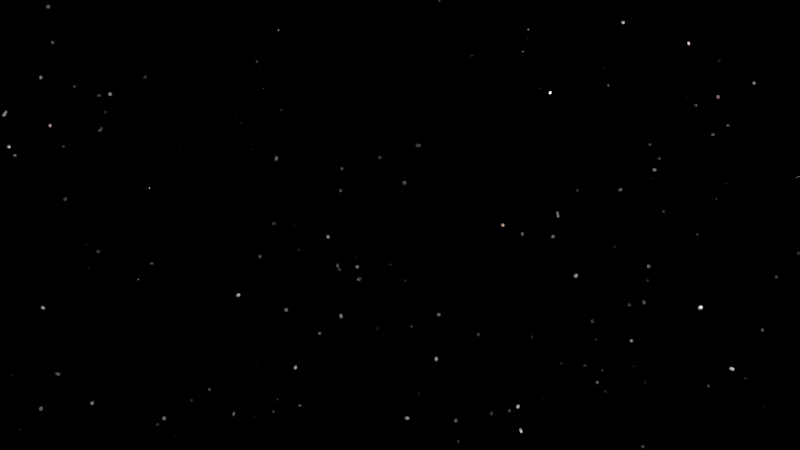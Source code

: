 # Source: HP-Shot_3.blend  (saved by Blender 2.76.0; exported with 4.5.12 LTS)
import bpy
from mathutils import Matrix  # noqa: F401  (used for matrix-valued properties, if any)

bpy.ops.wm.read_factory_settings(use_empty=True)
scene = bpy.context.scene
scene.name = 'Scene'

# ---- collections
col_collection_1 = bpy.data.collections.new('Collection 1'); scene.collection.children.link(col_collection_1)
col_scenegroup = bpy.data.collections.new('SceneGroup')  # instanced only; not linked into the scene

# ---- materials (node trees are filled in below, after node groups)
mat_material = bpy.data.materials.new('Material')
mat_material.alpha_threshold = 0.0
mat_material.roughness = 0.5

# ---- material node trees
mat_material.use_nodes = True; mat_material.node_tree.nodes.clear()
_N = mat_material.node_tree.nodes; _L = mat_material.node_tree.links
n0 = _N.new('ShaderNodeOutputMaterial'); n0.name = 'Material Output'; n0.location = (300, 300)
n1 = _N.new('ShaderNodeEmission'); n1.name = 'Emission'; n1.location = (10, 300)
n1.inputs[0].default_value = (0.8, 0.8, 0.8, 1.0)
n1.inputs[1].default_value = 6.0
_L.new(n1.outputs[0], n0.inputs[0])
n0.is_active_output = True

# ---- world
world_world = bpy.data.worlds.new('World'); scene.world = world_world
world_world.use_nodes = True; world_world.node_tree.nodes.clear()
_N = world_world.node_tree.nodes; _L = world_world.node_tree.links
n0 = _N.new('ShaderNodeOutputWorld'); n0.name = 'World Output'; n0.location = (616, 276)
n1 = _N.new('ShaderNodeTexVoronoi'); n1.name = 'Voronoi Texture'; n1.location = (-41, 324)
n1.inputs[2].default_value = 300.0
n2 = _N.new('ShaderNodeMath'); n2.name = 'Math'; n2.location = (139, 312)
n2.operation = 'MULTIPLY'
n2.inputs[1].default_value = 10.0
n3 = _N.new('ShaderNodeBackground'); n3.name = 'Background'; n3.location = (477, 286)
n4 = _N.new('ShaderNodeMath'); n4.name = 'Math.001'; n4.location = (304, 305)
n4.operation = 'SUBTRACT'
n4.inputs[1].default_value = 9.0
n5 = _N.new('ShaderNodeMath'); n5.name = 'Math.002'; n5.location = (0, 0)
n5.operation = 'MULTIPLY'
_L.new(n3.outputs[0], n0.inputs[0])
_L.new(n2.outputs[0], n4.inputs[0])
_L.new(n4.outputs[0], n3.inputs[0])
_L.new(n5.outputs[0], n2.inputs[0])
_L.new(n1.outputs[0], n5.inputs[0])
_L.new(n1.outputs[0], n5.inputs[1])
n0.is_active_output = True
world_world.color = (0.05088, 0.05088, 0.05088)
world_world.use_sun_shadow = False
world_world.sun_shadow_jitter_overblur = 0.0
world_world.cycles.sampling_method = 'MANUAL'
world_world.cycles.sample_map_resolution = 256

# ---- cameras
cam_camera_003 = bpy.data.cameras.new('Camera.003')
cam_camera_003.clip_end = 100.0
cam_camera_003.sensor_width = 32.0
cam_camera_003.sensor_height = 18.0
cam_camera_003.display_size = 2.0
cam_camera_003.dof.focus_distance = 0.0

# ---- meshes
me_plane = bpy.data.meshes.new('Plane')
me_plane.from_pydata([(-1.0, -1.0, 0.0), (1.0, -1.0, 0.0), (-1.0, 1.0, 0.0), (1.0, 1.0, 0.0)], [], [(0, 1, 3, 2)])
me_plane.materials.append(mat_material)
me_plane.use_remesh_preserve_volume = False
me_plane.use_remesh_preserve_attributes = False
me_plane.use_mirror_vertex_groups = False
me_plane.update()

# ---- curves / text
cu_nurbspath_002 = bpy.data.curves.new('NurbsPath.002', 'CURVE')
cu_nurbspath_002.dimensions = '3D'
_sp = cu_nurbspath_002.splines.new('NURBS'); _sp.points.add(4)
_sp.points.foreach_set('co', [-2.0, 0.0, 0.0, 1.0, -1.0, 0.0, 0.0, 1.0, 0.0, 0.0, 0.0, 1.0, 2.141, -0.2559, 0.0, 1.0, 3.292, -0.5011, -7.645e-09, 1.0])
_sp.order_u = 5
_sp.order_v = 0
_sp.use_endpoint_u = True
cu_nurbspath_002.path_duration = 150
cu_nurbspath_002.use_path = True
cu_nurbspath_002.use_path_follow = True
cu_nurbspath_002.use_path_clamp = True
cu_nurbspath_002.bevel_resolution = 0
cu_nurbspath_002.fill_mode = 'HALF'

# ---- objects
ob_plane = bpy.data.objects.new('Plane', me_plane)
ob_scenegroup = bpy.data.objects.new('SceneGroup', None)
ob_nurbspath = bpy.data.objects.new('NurbsPath', cu_nurbspath_002)
ob_camera_003 = bpy.data.objects.new('Camera.003', cam_camera_003)

# ---- transforms, parenting, visibility, modifiers, constraints
ob_plane.location = (23.29, -12.39, 1.356)
ob_plane.rotation_euler = (1.863, -0.128, -0.7273)
ob_plane.scale = (-4.77, -4.77, -4.77)
ob_plane.lineart.crease_threshold = 0.0
ob_scenegroup.location = (0.0, 0.0, 0.0)
ob_scenegroup.empty_image_offset = (0.0, 0.0)
ob_scenegroup.show_instancer_for_render = False
ob_scenegroup.instance_type = 'COLLECTION'
ob_scenegroup.lineart.crease_threshold = 0.0
ob_nurbspath.location = (13.73, -9.791, 0.6882)
ob_nurbspath.rotation_euler = (0.0, -0.0, -3.746)
ob_nurbspath.scale = (1.705, 1.705, 1.705)
ob_nurbspath.lineart.crease_threshold = 0.0
ob_camera_003.parent = ob_nurbspath
ob_camera_003.matrix_parent_inverse = Matrix(((0.3333, 0.4824, -1.302e-16, 0.1488), (1.863e-09, -9.313e-10, 0.5863, -0.4035), (0.4824, -0.3333, 0.0, -11.88), (0.0, 0.0, 0.0, 1.0)))
ob_camera_003.location = (16.54, -11.73, 0.6501)
ob_camera_003.rotation_euler = (1.547, 7.194e-08, 1.114)
ob_camera_003.lineart.crease_threshold = 0.0
ob_scenegroup.instance_collection = col_scenegroup

# ---- collection membership
col_collection_1.objects.link(ob_plane)
col_collection_1.objects.link(ob_scenegroup)
col_collection_1.objects.link(ob_nurbspath)
col_collection_1.objects.link(ob_camera_003)

# ---- scene / render settings (as saved in the file)
scene.camera = ob_camera_003
scene.frame_start = 260; scene.frame_end = 479; scene.frame_set(285)
scene.render.engine = 'CYCLES'
scene.render.resolution_x = 1280
scene.render.resolution_y = 720
scene.render.dither_intensity = 0.0
scene.cycles.use_denoising = False
scene.cycles.samples = 75
scene.cycles.sampling_pattern = 'TABULATED_SOBOL'
scene.cycles.light_sampling_threshold = 0.0
scene.cycles.use_adaptive_sampling = False
scene.cycles.use_light_tree = False
scene.cycles.blur_glossy = 0.0
scene.cycles.pixel_filter_type = 'GAUSSIAN'
scene.cycles.sample_clamp_indirect = 0.0
scene.view_settings.view_transform = 'Standard'
bpy.context.view_layer.update()
